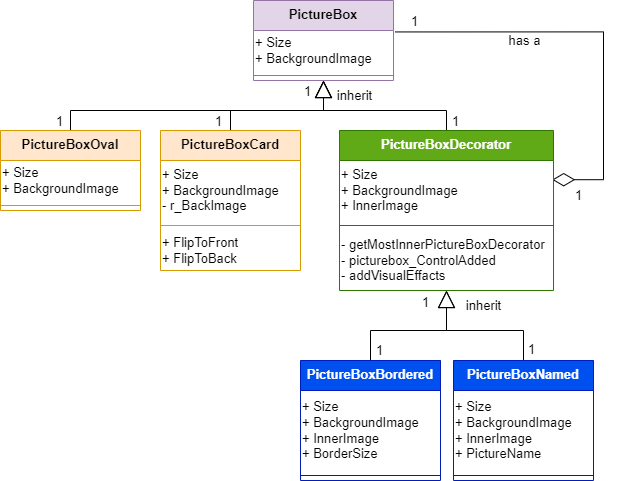

The diagram above was exported from draw.io. Its source (the exported page's mxGraphModel, read from the mxfile embedded in the PNG):
<mxGraphModel dx="1036" dy="1775" grid="1" gridSize="10" guides="1" tooltips="1" connect="1" arrows="1" fold="1" page="1" pageScale="1" pageWidth="827" pageHeight="1169" math="0" shadow="0">
  <root>
    <mxCell id="WIyWlLk6GJQsqaUBKTNV-0" />
    <mxCell id="WIyWlLk6GJQsqaUBKTNV-1" parent="WIyWlLk6GJQsqaUBKTNV-0" />
    <mxCell id="-YqJ0aEvaTGNPvdqg6cp-2" value="PictureBox" style="swimlane;fontStyle=1;align=center;verticalAlign=top;childLayout=stackLayout;horizontal=1;startSize=30;horizontalStack=0;resizeParent=1;resizeParentMax=0;resizeLast=0;collapsible=1;marginBottom=0;fontSize=13;fillColor=#e1d5e7;strokeColor=#9673a6;" parent="WIyWlLk6GJQsqaUBKTNV-1" vertex="1">
      <mxGeometry x="283" y="-1150" width="140" height="80" as="geometry" />
    </mxCell>
    <mxCell id="-YqJ0aEvaTGNPvdqg6cp-131" value="+ Size&lt;br&gt;+ BackgroundImage" style="text;html=1;align=left;verticalAlign=middle;resizable=0;points=[];autosize=1;strokeColor=none;fillColor=none;fontSize=13;" parent="-YqJ0aEvaTGNPvdqg6cp-2" vertex="1">
      <mxGeometry y="30" width="140" height="40" as="geometry" />
    </mxCell>
    <mxCell id="-YqJ0aEvaTGNPvdqg6cp-4" value="" style="line;strokeWidth=1;fillColor=none;align=left;verticalAlign=middle;spacingTop=-1;spacingLeft=3;spacingRight=3;rotatable=0;labelPosition=right;points=[];portConstraint=eastwest;strokeColor=inherit;fontSize=13;" parent="-YqJ0aEvaTGNPvdqg6cp-2" vertex="1">
      <mxGeometry y="70" width="140" height="10" as="geometry" />
    </mxCell>
    <mxCell id="-YqJ0aEvaTGNPvdqg6cp-164" style="edgeStyle=orthogonalEdgeStyle;rounded=0;orthogonalLoop=1;jettySize=auto;html=1;exitX=0.5;exitY=0;exitDx=0;exitDy=0;fontSize=13;endArrow=block;endFill=0;endSize=15;" parent="WIyWlLk6GJQsqaUBKTNV-1" source="-YqJ0aEvaTGNPvdqg6cp-133" edge="1">
      <mxGeometry relative="1" as="geometry">
        <mxPoint x="353" y="-1070" as="targetPoint" />
      </mxGeometry>
    </mxCell>
    <mxCell id="-YqJ0aEvaTGNPvdqg6cp-133" value="PictureBoxOval" style="swimlane;fontStyle=1;align=center;verticalAlign=top;childLayout=stackLayout;horizontal=1;startSize=30;horizontalStack=0;resizeParent=1;resizeParentMax=0;resizeLast=0;collapsible=1;marginBottom=0;fontSize=13;fillColor=#ffe6cc;strokeColor=#d79b00;" parent="WIyWlLk6GJQsqaUBKTNV-1" vertex="1">
      <mxGeometry x="30" y="-1020" width="140" height="80" as="geometry" />
    </mxCell>
    <mxCell id="-YqJ0aEvaTGNPvdqg6cp-134" value="+ Size&lt;br&gt;+ BackgroundImage" style="text;html=1;align=left;verticalAlign=middle;resizable=0;points=[];autosize=1;strokeColor=none;fillColor=none;fontSize=13;" parent="-YqJ0aEvaTGNPvdqg6cp-133" vertex="1">
      <mxGeometry y="30" width="140" height="40" as="geometry" />
    </mxCell>
    <mxCell id="-YqJ0aEvaTGNPvdqg6cp-135" value="" style="line;strokeWidth=1;fillColor=none;align=left;verticalAlign=middle;spacingTop=-1;spacingLeft=3;spacingRight=3;rotatable=0;labelPosition=right;points=[];portConstraint=eastwest;strokeColor=inherit;fontSize=13;" parent="-YqJ0aEvaTGNPvdqg6cp-133" vertex="1">
      <mxGeometry y="70" width="140" height="10" as="geometry" />
    </mxCell>
    <mxCell id="-YqJ0aEvaTGNPvdqg6cp-160" style="edgeStyle=orthogonalEdgeStyle;rounded=0;orthogonalLoop=1;jettySize=auto;html=1;exitX=0.5;exitY=0;exitDx=0;exitDy=0;entryX=0.5;entryY=1;entryDx=0;entryDy=0;fontSize=13;endArrow=block;endFill=0;endSize=15;" parent="WIyWlLk6GJQsqaUBKTNV-1" source="-YqJ0aEvaTGNPvdqg6cp-136" target="-YqJ0aEvaTGNPvdqg6cp-2" edge="1">
      <mxGeometry relative="1" as="geometry" />
    </mxCell>
    <mxCell id="-YqJ0aEvaTGNPvdqg6cp-136" value="PictureBoxCard" style="swimlane;fontStyle=1;align=center;verticalAlign=top;childLayout=stackLayout;horizontal=1;startSize=30;horizontalStack=0;resizeParent=1;resizeParentMax=0;resizeLast=0;collapsible=1;marginBottom=0;fontSize=13;fillColor=#ffe6cc;strokeColor=#d79b00;" parent="WIyWlLk6GJQsqaUBKTNV-1" vertex="1">
      <mxGeometry x="190" y="-1020" width="140" height="140" as="geometry" />
    </mxCell>
    <mxCell id="-YqJ0aEvaTGNPvdqg6cp-137" value="+ Size&lt;br&gt;+ BackgroundImage&lt;br&gt;- r_BackImage" style="text;html=1;align=left;verticalAlign=middle;resizable=0;points=[];autosize=1;strokeColor=none;fillColor=none;fontSize=13;" parent="-YqJ0aEvaTGNPvdqg6cp-136" vertex="1">
      <mxGeometry y="30" width="140" height="60" as="geometry" />
    </mxCell>
    <mxCell id="-YqJ0aEvaTGNPvdqg6cp-138" value="" style="line;strokeWidth=1;fillColor=none;align=left;verticalAlign=middle;spacingTop=-1;spacingLeft=3;spacingRight=3;rotatable=0;labelPosition=right;points=[];portConstraint=eastwest;strokeColor=inherit;fontSize=13;" parent="-YqJ0aEvaTGNPvdqg6cp-136" vertex="1">
      <mxGeometry y="90" width="140" height="10" as="geometry" />
    </mxCell>
    <mxCell id="-YqJ0aEvaTGNPvdqg6cp-171" value="+ FlipToFront&lt;br&gt;+ FlipToBack" style="text;html=1;align=left;verticalAlign=middle;resizable=0;points=[];autosize=1;strokeColor=none;fillColor=none;fontSize=13;" parent="-YqJ0aEvaTGNPvdqg6cp-136" vertex="1">
      <mxGeometry y="100" width="140" height="40" as="geometry" />
    </mxCell>
    <mxCell id="-YqJ0aEvaTGNPvdqg6cp-168" style="edgeStyle=orthogonalEdgeStyle;rounded=0;orthogonalLoop=1;jettySize=auto;html=1;exitX=0.5;exitY=0;exitDx=0;exitDy=0;fontSize=13;endArrow=block;endFill=0;endSize=15;" parent="WIyWlLk6GJQsqaUBKTNV-1" source="-YqJ0aEvaTGNPvdqg6cp-139" edge="1">
      <mxGeometry relative="1" as="geometry">
        <mxPoint x="353" y="-1070" as="targetPoint" />
      </mxGeometry>
    </mxCell>
    <mxCell id="-YqJ0aEvaTGNPvdqg6cp-170" style="edgeStyle=orthogonalEdgeStyle;rounded=0;orthogonalLoop=1;jettySize=auto;html=1;exitX=0.994;exitY=0.32;exitDx=0;exitDy=0;entryX=1.011;entryY=0.036;entryDx=0;entryDy=0;entryPerimeter=0;fontSize=13;endArrow=none;endFill=0;endSize=15;exitPerimeter=0;startArrow=diamondThin;startFill=0;startSize=20;" parent="WIyWlLk6GJQsqaUBKTNV-1" source="-YqJ0aEvaTGNPvdqg6cp-140" target="-YqJ0aEvaTGNPvdqg6cp-131" edge="1">
      <mxGeometry relative="1" as="geometry">
        <Array as="points">
          <mxPoint x="633" y="-971" />
          <mxPoint x="633" y="-1119" />
        </Array>
      </mxGeometry>
    </mxCell>
    <mxCell id="-YqJ0aEvaTGNPvdqg6cp-139" value="PictureBoxDecorator" style="swimlane;fontStyle=1;align=center;verticalAlign=top;childLayout=stackLayout;horizontal=1;startSize=30;horizontalStack=0;resizeParent=1;resizeParentMax=0;resizeLast=0;collapsible=1;marginBottom=0;fontSize=13;fillColor=#60a917;strokeColor=#2D7600;fontColor=#ffffff;" parent="WIyWlLk6GJQsqaUBKTNV-1" vertex="1">
      <mxGeometry x="369" y="-1020" width="214" height="160" as="geometry" />
    </mxCell>
    <mxCell id="-YqJ0aEvaTGNPvdqg6cp-140" value="+ Size&lt;br&gt;+ BackgroundImage&lt;br&gt;+ InnerImage" style="text;html=1;align=left;verticalAlign=middle;resizable=0;points=[];autosize=1;strokeColor=none;fillColor=none;fontSize=13;" parent="-YqJ0aEvaTGNPvdqg6cp-139" vertex="1">
      <mxGeometry y="30" width="214" height="60" as="geometry" />
    </mxCell>
    <mxCell id="-YqJ0aEvaTGNPvdqg6cp-141" value="" style="line;strokeWidth=1;fillColor=none;align=left;verticalAlign=middle;spacingTop=-1;spacingLeft=3;spacingRight=3;rotatable=0;labelPosition=right;points=[];portConstraint=eastwest;strokeColor=inherit;fontSize=13;" parent="-YqJ0aEvaTGNPvdqg6cp-139" vertex="1">
      <mxGeometry y="90" width="214" height="10" as="geometry" />
    </mxCell>
    <mxCell id="-YqJ0aEvaTGNPvdqg6cp-172" value="- getMostInnerPictureBoxDecorator&lt;br&gt;- picturebox_ControlAdded&lt;br&gt;&lt;div style=&quot;&quot;&gt;&lt;span style=&quot;background-color: initial;&quot;&gt;- addVisualEffacts&lt;/span&gt;&lt;/div&gt;" style="text;html=1;align=left;verticalAlign=middle;resizable=0;points=[];autosize=1;strokeColor=none;fillColor=none;fontSize=13;" parent="-YqJ0aEvaTGNPvdqg6cp-139" vertex="1">
      <mxGeometry y="100" width="214" height="60" as="geometry" />
    </mxCell>
    <mxCell id="-YqJ0aEvaTGNPvdqg6cp-155" style="edgeStyle=orthogonalEdgeStyle;rounded=0;orthogonalLoop=1;jettySize=auto;html=1;exitX=0.5;exitY=0;exitDx=0;exitDy=0;entryX=0.5;entryY=1;entryDx=0;entryDy=0;fontSize=13;endArrow=block;endFill=0;endSize=15;" parent="WIyWlLk6GJQsqaUBKTNV-1" source="-YqJ0aEvaTGNPvdqg6cp-145" target="-YqJ0aEvaTGNPvdqg6cp-139" edge="1">
      <mxGeometry relative="1" as="geometry" />
    </mxCell>
    <mxCell id="-YqJ0aEvaTGNPvdqg6cp-145" value="PictureBoxBordered" style="swimlane;fontStyle=1;align=center;verticalAlign=top;childLayout=stackLayout;horizontal=1;startSize=30;horizontalStack=0;resizeParent=1;resizeParentMax=0;resizeLast=0;collapsible=1;marginBottom=0;fontSize=13;fillColor=#0050ef;strokeColor=#001DBC;fontColor=#ffffff;" parent="WIyWlLk6GJQsqaUBKTNV-1" vertex="1">
      <mxGeometry x="330" y="-790" width="140" height="120" as="geometry" />
    </mxCell>
    <mxCell id="-YqJ0aEvaTGNPvdqg6cp-146" value="+ Size&lt;br&gt;+ BackgroundImage&lt;br&gt;+ InnerImage&lt;br&gt;+ BorderSize" style="text;html=1;align=left;verticalAlign=middle;resizable=0;points=[];autosize=1;strokeColor=none;fillColor=none;fontSize=13;" parent="-YqJ0aEvaTGNPvdqg6cp-145" vertex="1">
      <mxGeometry y="30" width="140" height="80" as="geometry" />
    </mxCell>
    <mxCell id="-YqJ0aEvaTGNPvdqg6cp-147" value="" style="line;strokeWidth=1;fillColor=none;align=left;verticalAlign=middle;spacingTop=-1;spacingLeft=3;spacingRight=3;rotatable=0;labelPosition=right;points=[];portConstraint=eastwest;strokeColor=inherit;fontSize=13;" parent="-YqJ0aEvaTGNPvdqg6cp-145" vertex="1">
      <mxGeometry y="110" width="140" height="10" as="geometry" />
    </mxCell>
    <mxCell id="-YqJ0aEvaTGNPvdqg6cp-159" style="edgeStyle=orthogonalEdgeStyle;rounded=0;orthogonalLoop=1;jettySize=auto;html=1;exitX=0.5;exitY=0;exitDx=0;exitDy=0;fontSize=13;endArrow=block;endFill=0;endSize=15;" parent="WIyWlLk6GJQsqaUBKTNV-1" source="-YqJ0aEvaTGNPvdqg6cp-149" target="-YqJ0aEvaTGNPvdqg6cp-172" edge="1">
      <mxGeometry relative="1" as="geometry">
        <mxPoint x="519" y="-920" as="targetPoint" />
      </mxGeometry>
    </mxCell>
    <mxCell id="-YqJ0aEvaTGNPvdqg6cp-149" value="PictureBoxNamed" style="swimlane;fontStyle=1;align=center;verticalAlign=top;childLayout=stackLayout;horizontal=1;startSize=30;horizontalStack=0;resizeParent=1;resizeParentMax=0;resizeLast=0;collapsible=1;marginBottom=0;fontSize=13;fillColor=#0050ef;strokeColor=#001DBC;fontColor=#ffffff;" parent="WIyWlLk6GJQsqaUBKTNV-1" vertex="1">
      <mxGeometry x="483" y="-790" width="140" height="120" as="geometry" />
    </mxCell>
    <mxCell id="-YqJ0aEvaTGNPvdqg6cp-150" value="+ Size&lt;br&gt;+ BackgroundImage&lt;br&gt;+ InnerImage&lt;br&gt;+ PictureName" style="text;html=1;align=left;verticalAlign=middle;resizable=0;points=[];autosize=1;strokeColor=none;fillColor=none;fontSize=13;" parent="-YqJ0aEvaTGNPvdqg6cp-149" vertex="1">
      <mxGeometry y="30" width="140" height="80" as="geometry" />
    </mxCell>
    <mxCell id="-YqJ0aEvaTGNPvdqg6cp-151" value="" style="line;strokeWidth=1;fillColor=none;align=left;verticalAlign=middle;spacingTop=-1;spacingLeft=3;spacingRight=3;rotatable=0;labelPosition=right;points=[];portConstraint=eastwest;strokeColor=inherit;fontSize=13;" parent="-YqJ0aEvaTGNPvdqg6cp-149" vertex="1">
      <mxGeometry y="110" width="140" height="10" as="geometry" />
    </mxCell>
    <mxCell id="-YqJ0aEvaTGNPvdqg6cp-173" value="1" style="text;html=1;align=center;verticalAlign=middle;resizable=0;points=[];autosize=1;strokeColor=none;fillColor=none;fontSize=13;" parent="WIyWlLk6GJQsqaUBKTNV-1" vertex="1">
      <mxGeometry x="593" y="-970" width="30" height="30" as="geometry" />
    </mxCell>
    <mxCell id="-YqJ0aEvaTGNPvdqg6cp-174" value="has a" style="text;html=1;align=center;verticalAlign=middle;resizable=0;points=[];autosize=1;strokeColor=none;fillColor=none;fontSize=13;" parent="WIyWlLk6GJQsqaUBKTNV-1" vertex="1">
      <mxGeometry x="524" y="-1125" width="60" height="30" as="geometry" />
    </mxCell>
    <mxCell id="-YqJ0aEvaTGNPvdqg6cp-176" value="1" style="text;html=1;align=center;verticalAlign=middle;resizable=0;points=[];autosize=1;strokeColor=none;fillColor=none;fontSize=13;" parent="WIyWlLk6GJQsqaUBKTNV-1" vertex="1">
      <mxGeometry x="429" y="-1144" width="30" height="30" as="geometry" />
    </mxCell>
    <mxCell id="-YqJ0aEvaTGNPvdqg6cp-178" value="inherit" style="text;html=1;align=center;verticalAlign=middle;resizable=0;points=[];autosize=1;strokeColor=none;fillColor=none;fontSize=13;" parent="WIyWlLk6GJQsqaUBKTNV-1" vertex="1">
      <mxGeometry x="354" y="-1070" width="60" height="30" as="geometry" />
    </mxCell>
    <mxCell id="-YqJ0aEvaTGNPvdqg6cp-179" value="inherit" style="text;html=1;align=center;verticalAlign=middle;resizable=0;points=[];autosize=1;strokeColor=none;fillColor=none;fontSize=13;" parent="WIyWlLk6GJQsqaUBKTNV-1" vertex="1">
      <mxGeometry x="483" y="-860" width="60" height="30" as="geometry" />
    </mxCell>
    <mxCell id="-YqJ0aEvaTGNPvdqg6cp-180" value="1" style="text;html=1;align=center;verticalAlign=middle;resizable=0;points=[];autosize=1;strokeColor=none;fillColor=none;fontSize=13;" parent="WIyWlLk6GJQsqaUBKTNV-1" vertex="1">
      <mxGeometry x="546" y="-816" width="30" height="30" as="geometry" />
    </mxCell>
    <mxCell id="-YqJ0aEvaTGNPvdqg6cp-181" value="1" style="text;html=1;align=center;verticalAlign=middle;resizable=0;points=[];autosize=1;strokeColor=none;fillColor=none;fontSize=13;" parent="WIyWlLk6GJQsqaUBKTNV-1" vertex="1">
      <mxGeometry x="394" y="-815" width="30" height="30" as="geometry" />
    </mxCell>
    <mxCell id="-YqJ0aEvaTGNPvdqg6cp-182" value="1" style="text;html=1;align=center;verticalAlign=middle;resizable=0;points=[];autosize=1;strokeColor=none;fillColor=none;fontSize=13;" parent="WIyWlLk6GJQsqaUBKTNV-1" vertex="1">
      <mxGeometry x="440" y="-863" width="30" height="30" as="geometry" />
    </mxCell>
    <mxCell id="-YqJ0aEvaTGNPvdqg6cp-183" value="1" style="text;html=1;align=center;verticalAlign=middle;resizable=0;points=[];autosize=1;strokeColor=none;fillColor=none;fontSize=13;" parent="WIyWlLk6GJQsqaUBKTNV-1" vertex="1">
      <mxGeometry x="322" y="-1074" width="30" height="30" as="geometry" />
    </mxCell>
    <mxCell id="-YqJ0aEvaTGNPvdqg6cp-184" value="1" style="text;html=1;align=center;verticalAlign=middle;resizable=0;points=[];autosize=1;strokeColor=none;fillColor=none;fontSize=13;" parent="WIyWlLk6GJQsqaUBKTNV-1" vertex="1">
      <mxGeometry x="233" y="-1044" width="30" height="30" as="geometry" />
    </mxCell>
    <mxCell id="-YqJ0aEvaTGNPvdqg6cp-185" value="1" style="text;html=1;align=center;verticalAlign=middle;resizable=0;points=[];autosize=1;strokeColor=none;fillColor=none;fontSize=13;" parent="WIyWlLk6GJQsqaUBKTNV-1" vertex="1">
      <mxGeometry x="74" y="-1044" width="30" height="30" as="geometry" />
    </mxCell>
    <mxCell id="-YqJ0aEvaTGNPvdqg6cp-186" value="1" style="text;html=1;align=center;verticalAlign=middle;resizable=0;points=[];autosize=1;strokeColor=none;fillColor=none;fontSize=13;" parent="WIyWlLk6GJQsqaUBKTNV-1" vertex="1">
      <mxGeometry x="470" y="-1044" width="30" height="30" as="geometry" />
    </mxCell>
  </root>
</mxGraphModel>